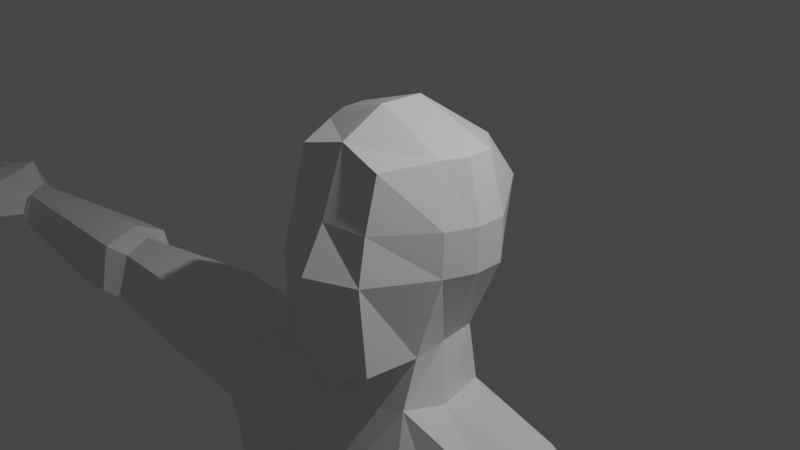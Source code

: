 # Source: Base_Body.blend  (saved by Blender 2.80.75; exported with 4.5.12 LTS)
import bpy
from mathutils import Matrix  # noqa: F401  (used for matrix-valued properties, if any)

bpy.ops.wm.read_factory_settings(use_empty=True)
scene = bpy.context.scene
scene.name = 'Scene'

# ---- collections
col_collection = bpy.data.collections.new('Collection'); scene.collection.children.link(col_collection)

# ---- materials (node trees are filled in below, after node groups)
mat_material = bpy.data.materials.new('Material')
mat_material.alpha_threshold = 0.0
mat_material.use_transparent_shadow = False
mat_material.line_color = (0.0, 0.0, 0.0, 1.0)

# ---- material node trees
mat_material.use_nodes = True; mat_material.node_tree.nodes.clear()
_N = mat_material.node_tree.nodes; _L = mat_material.node_tree.links
n0 = _N.new('ShaderNodeOutputMaterial'); n0.name = 'Material Output'; n0.location = (300, 300)
n1 = _N.new('ShaderNodeBsdfPrincipled'); n1.name = 'Principled BSDF'; n1.location = (10, 300)
n1.distribution = 'GGX'
n1.subsurface_method = 'BURLEY'
n1.inputs[2].default_value = 0.4
n1.inputs[3].default_value = 1.45
n1.inputs[27].default_value = (0.0, 0.0, 0.0, 1.0)
n1.inputs[28].default_value = 1.0
_L.new(n1.outputs[0], n0.inputs[0])
n0.is_active_output = True

# ---- world
world_world = bpy.data.worlds.new('World'); scene.world = world_world
world_world.use_nodes = True; world_world.node_tree.nodes.clear()
_N = world_world.node_tree.nodes; _L = world_world.node_tree.links
n0 = _N.new('ShaderNodeOutputWorld'); n0.name = 'World Output'; n0.location = (300, 300)
n1 = _N.new('ShaderNodeBackground'); n1.name = 'Background'; n1.location = (10, 300)
n1.inputs[0].default_value = (0.05088, 0.05088, 0.05088, 1.0)
_L.new(n1.outputs[0], n0.inputs[0])
n0.is_active_output = True
world_world.color = (0.05088, 0.05088, 0.05088)
world_world.use_sun_shadow = False
world_world.sun_shadow_jitter_overblur = 0.0

# ---- cameras
cam_camera = bpy.data.cameras.new('Camera')
cam_camera.clip_end = 100.0
cam_camera.ortho_scale = 7.314

# ---- lights
light_light = bpy.data.lights.new('Light', 'POINT')
light_light.transmission_factor = 0.0
light_light.energy = 1000.0
light_light.shadow_soft_size = 0.1
light_light.shadow_maximum_resolution = 0.006
light_light.use_absolute_resolution = True

# ---- meshes
me_cube = bpy.data.meshes.new('Cube')
me_cube.from_pydata([(0.4952, 0.7373, 0.8819), (0.3012, 0.6316, -0.6105), (0.5245, -0.7698, 0.8942), (0.5985, -0.9931, -1.189), (0.0, 0.6237, -0.9361), (0.0, -0.7241, 1.04), (0.0, -1.0, -1.54), (0.0, 0.7427, 0.8952), (0.6938, 0.9269, 0.4417), (0.6938, 0.8295, -0.1753), (0.5243, -0.9254, 0.3083), (0.5607, -1.045, -0.1863), (0.0, 0.9905, 0.4338), (0.0, 0.893, -0.1832), (0.0, -1.0, 0.3004), (0.0, -1.275, -0.1942), (0.9002, 0.3333, 0.9471), (0.7672, -0.2301, 0.9391), (0.7062, -0.424, -1.152), (0.7062, 0.3333, -1.061), (0.0, 0.4276, -1.363), (0.0, -0.6167, -1.517), (0.0, 0.2857, 1.273), (0.0, -0.2301, 1.294), (1.099, 0.3201, -0.1863), (0.9657, -0.3466, -0.1863), (1.099, 0.3333, 0.3083), (0.9657, -0.3333, 0.3083), (0.6477, -0.5552, -1.761), (0.7922, 0.3653, -1.701), (0.0, 0.4761, -1.796), (0.0, -0.7466, -1.925), (1.076, -1.154, -2.856), (1.08, 0.7384, -2.715), (0.0, 0.6773, -2.702), (0.0, -0.9567, -2.864), (1.778, -0.9598, -2.827), (1.778, 0.6564, -2.827), (1.884, -0.6292, -1.966), (1.884, 0.3119, -1.932), (3.218, -0.8045, -2.758), (3.042, 0.5076, -2.895), (3.32, -0.6426, -1.997), (3.142, 0.3119, -1.997), (4.852, -0.6733, -2.719), (4.695, 0.2627, -2.753), (4.867, -0.4907, -2.126), (4.711, 0.06698, -2.126), (5.14, -0.7649, -2.68), (5.014, 0.4007, -2.844), (5.163, -0.6292, -2.046), (5.034, 0.2049, -2.046), (5.442, -0.7784, -2.739), (5.356, 0.38, -2.837), (5.475, -0.6084, -2.066), (5.375, 0.1842, -2.065), (7.898, -0.5282, -2.708), (7.856, 0.04648, -2.63), (7.908, -0.3745, -2.297), (7.865, -0.08381, -2.283), (8.023, -0.5077, -2.612), (7.97, 0.03267, -2.557), (8.032, -0.3632, -2.363), (7.978, -0.08982, -2.346), (8.413, -0.493, -2.57), (8.537, 0.1998, -2.476), (8.606, -0.6093, -2.249), (8.836, 0.143, -2.161), (9.174, -0.5312, -2.494), (9.172, 0.2257, -2.4), (9.185, -0.3723, -2.271), (9.114, 0.1027, -2.291), (9.512, -0.4547, -2.487), (9.423, 0.1625, -2.433), (9.521, -0.3211, -2.362), (9.479, 0.06136, -2.373), (9.696, -0.3362, -2.488), (9.603, 0.1315, -2.44), (9.731, -0.2501, -2.417), (9.718, 0.04099, -2.402), (0.9002, 0.05341, 0.9431), (0.7062, -0.04293, -1.106), (0.6932, 0.6282, -6.359), (0.0, 0.02944, 1.283), (1.099, -0.0111, -0.1863), (1.099, 0.002131, 0.3083), (0.8456, -0.1484, -1.775), (0.4482, 0.9557, -8.198), (2.024, -0.1702, -3.05), (1.884, -0.1479, -1.818), (3.045, -0.1557, -2.978), (3.32, -0.1613, -1.85), (4.653, -0.1485, -2.719), (4.867, -0.1485, -1.978), (4.945, -0.1479, -2.811), (5.163, -0.1479, -1.899), (5.443, -0.1816, -2.918), (5.475, -0.148, -1.918), (7.839, -0.1817, -2.708), (7.908, -0.1591, -2.173), (7.98, -0.1422, -2.677), (8.032, -0.1606, -2.288), (8.16, -0.08944, -2.635), (8.613, -0.153, -2.134), (8.975, -0.1355, -2.494), (9.185, -0.1355, -2.243), (9.312, -0.1221, -2.487), (9.521, -0.1221, -2.338), (9.737, -0.1051, -2.481), (9.789, -0.07786, -2.476), (8.265, -0.8295, -2.64), (8.35, -0.9393, -2.409), (8.332, -0.6593, -2.52), (8.588, -0.6675, -2.335), (8.475, -0.9758, -2.663), (8.559, -1.076, -2.467), (8.448, -0.7914, -2.615), (8.725, -0.8903, -2.392), (8.669, -1.031, -2.665), (8.72, -1.096, -2.57), (8.772, -0.9268, -2.643), (8.831, -0.9713, -2.52), (0.5857, 0.8724, -6.921), (0.9745, 0.8528, -3.804), (0.0, -1.109, -3.837), (0.0, 0.8874, -3.817), (0.9257, -1.299, -3.956), (1.76, -0.133, -3.975), (1.662, 0.6861, -3.945), (1.529, -0.9806, -4.064), (0.1093, -0.09432, -8.264), (0.0, -1.003, -6.365), (0.0, 0.7732, -6.35), (0.7251, -0.876, -6.386), (1.42, -0.1022, -6.338), (1.357, 0.4979, -6.338), (1.357, -0.7101, -6.338), (0.0, -1.109, -6.884), (0.0, 0.899, -7.0), (0.6193, -0.9119, -6.921), (1.635, -0.09556, -6.849), (1.297, 0.4867, -6.899), (1.434, -0.7083, -6.876), (0.0, -0.1036, -8.303), (0.0, -1.091, -8.209), (0.0, 0.5258, -8.031), (0.1093, -1.078, -8.264), (1.825, -0.09632, -7.939), (1.407, 0.6824, -8.007), (1.595, -0.8768, -7.939), (0.7041, -0.09506, -11.72), (0.791, 0.637, -11.72), (1.926, -0.09678, -11.69), (1.727, 0.5692, -11.7), (0.7617, -0.9559, -11.73), (1.645, -0.7575, -11.7), (0.7781, -0.09551, -12.16), (0.9149, 0.5774, -12.17), (1.867, -0.09705, -12.14), (1.714, 0.4228, -12.19), (0.7538, -0.8229, -12.16), (1.689, -0.6981, -12.15), (0.6882, -0.04515, -13.49), (0.7757, 0.6788, -13.48), (2.105, -0.09656, -13.46), (1.886, 0.6357, -13.47), (0.7345, -0.7792, -13.49), (1.801, -0.8181, -13.46), (0.9795, -0.09629, -16.51), (1.053, 0.5165, -16.49), (1.868, -0.09754, -16.49), (1.723, 0.3866, -16.5), (0.9491, -0.578, -16.51), (1.723, -0.5879, -16.5), (0.7557, -0.09454, -17.08), (0.9502, 0.724, -17.07), (2.169, -0.09654, -17.05), (1.865, 0.5929, -17.07), (0.7557, -1.078, -17.08), (2.079, -0.7346, -17.02), (0.7697, -0.09456, -17.86), (1.012, 0.7763, -17.85), (2.183, -0.09656, -17.83), (1.953, 0.674, -17.84), (0.7697, -1.078, -17.86), (2.093, -0.7347, -17.8), (0.7557, -1.078, -17.08), (2.021, -0.877, -17.07), (0.7697, -1.078, -17.86), (2.035, -0.8771, -17.84), (0.8973, -1.966, -17.37), (1.953, -1.84, -17.36), (0.8587, -1.962, -17.79), (1.966, -1.84, -17.84), (1.097, -2.473, -17.52), (1.59, -2.389, -17.51), (1.103, -2.473, -17.84), (1.596, -2.389, -17.83), (2.004, 0.5569, -2.798), (2.031, -0.8603, -2.777), (2.126, -0.5869, -2.012), (2.099, 0.2678, -1.987), (2.126, -0.1508, -1.878), (2.189, -0.1666, -2.978), (0.1652, -1.052, -8.583), (1.606, -0.8706, -8.519), (1.85, -0.1079, -8.549), (1.464, 0.6617, -8.541), (0.4965, 0.9219, -8.555), (0.1708, -0.08413, -8.572)], [], [(21, 18, 3, 6), (27, 17, 2, 10), (12, 7, 0, 8), (10, 2, 5, 14), (17, 23, 5, 2), (3, 11, 15, 6), (11, 10, 14, 15), (4, 13, 9, 1), (13, 12, 8, 9), (18, 25, 11, 3), (25, 27, 10, 11), (9, 8, 26, 24), (84, 85, 27, 25), (1, 9, 24, 19), (81, 84, 25, 18), (0, 7, 22, 16), (80, 83, 23, 17), (8, 0, 16, 26), (85, 80, 17, 27), (4, 1, 19, 20), (81, 18, 28, 86), (28, 31, 35, 32), (18, 21, 31, 28), (20, 19, 29, 30), (88, 36, 129, 127), (30, 29, 33, 34), (33, 29, 39, 37), (203, 198, 41, 90), (28, 32, 36, 38), (86, 28, 38, 89), (33, 37, 128, 123), (42, 40, 44, 46), (200, 199, 40, 42), (202, 200, 42, 91), (198, 201, 43, 41), (45, 47, 51, 49), (91, 42, 46, 93), (41, 43, 47, 45), (90, 41, 45, 92), (50, 48, 52, 54), (92, 45, 49, 94), (46, 44, 48, 50), (93, 46, 50, 95), (97, 54, 58, 99), (95, 50, 54, 97), (49, 51, 55, 53), (94, 49, 53, 96), (57, 59, 63, 61), (53, 55, 59, 57), (96, 53, 57, 98), (54, 52, 56, 58), (62, 60, 110, 111), (98, 57, 61, 100), (58, 56, 60, 62), (99, 58, 62, 101), (67, 69, 65), (101, 62, 66, 103), (61, 63, 67, 65), (100, 61, 65, 102), (69, 71, 75, 73), (102, 65, 69, 104), (66, 64, 68, 70), (103, 66, 70, 105), (74, 72, 76, 78), (104, 69, 73, 106), (70, 68, 72, 74), (105, 70, 74, 107), (109, 78, 76, 108), (107, 74, 78, 109), (73, 75, 79, 77), (106, 73, 77, 108), (72, 106, 108, 76), (75, 107, 109, 79), (79, 109, 108, 77), (71, 105, 107, 75), (68, 104, 106, 72), (67, 103, 105, 71), (64, 102, 104, 68), (60, 100, 102, 64), (63, 101, 103, 67), (59, 99, 101, 63), (56, 98, 100, 60), (52, 96, 98, 56), (48, 94, 96, 52), (51, 95, 97, 55), (55, 97, 99, 59), (47, 93, 95, 51), (44, 92, 94, 48), (40, 90, 92, 44), (43, 91, 93, 47), (201, 202, 91, 43), (32, 35, 124, 126), (29, 86, 89, 39), (199, 203, 90, 40), (37, 88, 127, 128), (19, 81, 86, 29), (26, 16, 80, 85), (16, 22, 83, 80), (19, 24, 84, 81), (24, 26, 85, 84), (113, 111, 115, 117), (60, 64, 112, 110), (66, 62, 111, 113), (64, 66, 113, 112), (114, 116, 120, 118), (112, 113, 117, 116), (110, 112, 116, 114), (111, 110, 114, 115), (119, 118, 120, 121), (115, 114, 118, 119), (117, 115, 119, 121), (116, 117, 121, 120), (128, 127, 134, 135), (129, 126, 133, 136), (126, 124, 131, 133), (123, 128, 135, 82), (36, 32, 126, 129), (34, 33, 123, 125), (132, 82, 122, 138), (135, 134, 140, 141), (136, 133, 139, 142), (133, 131, 137, 139), (125, 123, 82, 132), (127, 129, 136, 134), (140, 142, 149, 147), (138, 122, 87, 145), (141, 140, 147, 148), (142, 139, 146, 149), (134, 136, 142, 140), (82, 135, 141, 122), (143, 130, 146, 144), (207, 206, 152, 153), (205, 204, 154, 155), (145, 87, 130, 143), (122, 141, 148, 87), (139, 137, 144, 146), (151, 153, 159, 157), (154, 150, 156, 160), (209, 208, 151, 150), (206, 205, 155, 152), (204, 209, 150, 154), (208, 207, 153, 151), (161, 160, 166, 167), (158, 161, 167, 164), (150, 151, 157, 156), (152, 155, 161, 158), (155, 154, 160, 161), (153, 152, 158, 159), (163, 165, 171, 169), (166, 162, 168, 172), (159, 158, 164, 165), (160, 156, 162, 166), (157, 159, 165, 163), (156, 157, 163, 162), (173, 172, 178, 179), (170, 173, 179, 176), (162, 163, 169, 168), (164, 167, 173, 170), (167, 166, 172, 173), (165, 164, 170, 171), (175, 177, 183, 181), (178, 174, 180, 184), (171, 170, 176, 177), (172, 168, 174, 178), (169, 171, 177, 175), (168, 169, 175, 174), (180, 181, 183, 182), (184, 180, 182, 185), (174, 175, 181, 180), (176, 179, 185, 182), (184, 185, 189, 188), (177, 176, 182, 183), (186, 188, 192, 190), (185, 179, 187, 189), (179, 178, 186, 187), (178, 184, 188, 186), (193, 191, 195, 197), (187, 186, 190, 191), (189, 187, 191, 193), (188, 189, 193, 192), (195, 194, 196, 197), (192, 193, 197, 196), (190, 192, 196, 194), (191, 190, 194, 195), (67, 71, 69), (36, 88, 203, 199), (39, 89, 202, 201), (37, 39, 201, 198), (89, 38, 200, 202), (38, 36, 199, 200), (88, 37, 198, 203), (87, 148, 207, 208), (146, 130, 209, 204), (147, 149, 205, 206), (130, 87, 208, 209), (149, 146, 204, 205), (148, 147, 206, 207)])
_uv = me_cube.uv_layers.new(name='UVMap')
_uv.uv.foreach_set('vector', [0.5, 0.9167, 0.625, 0.9167, 0.625, 1.0, 0.5, 1.0, 0.2942, 0.6667, 0.375, 0.6667, 0.375, 0.75, 0.2942, 0.75, 0.7942, 0.625, 0.875, 0.625, 0.875, 0.75, 0.7942, 0.75, 0.5442, 0.25, 0.625, 0.25, 0.625, 0.375, 0.5442, 0.375, 0.375, 0.1667, 0.5, 0.1667, 0.5, 0.25, 0.375, 0.25, 0.375, 0.25, 0.4608, 0.25, 0.4608, 0.375, 0.375, 0.375, 0.4608, 0.25, 0.5442, 0.25, 0.5442, 0.375, 0.4608, 0.375, 0.625, 0.625, 0.7108, 0.625, 0.7108, 0.75, 0.625, 0.75, 0.7108, 0.625, 0.7942, 0.625, 0.7942, 0.75, 0.7108, 0.75, 0.125, 0.6667, 0.2108, 0.6667, 0.2108, 0.75, 0.125, 0.75, 0.2108, 0.6667, 0.2942, 0.6667, 0.2942, 0.75, 0.2108, 0.75, 0.2108, 0.5, 0.2942, 0.5, 0.2942, 0.5833, 0.2108, 0.5833, 0.2108, 0.6247, 0.2942, 0.6247, 0.2942, 0.6667, 0.2108, 0.6667, 0.125, 0.5, 0.2108, 0.5, 0.2108, 0.5833, 0.125, 0.5833, 0.125, 0.6247, 0.2108, 0.6247, 0.2108, 0.6667, 0.125, 0.6667, 0.375, 0.0, 0.5, 0.0, 0.5, 0.08333, 0.375, 0.08333, 0.375, 0.1247, 0.5, 0.1247, 0.5, 0.1667, 0.375, 0.1667, 0.2942, 0.5, 0.375, 0.5, 0.375, 0.5833, 0.2942, 0.5833, 0.2942, 0.6247, 0.375, 0.6247, 0.375, 0.6667, 0.2942, 0.6667, 0.5, 0.75, 0.625, 0.75, 0.625, 0.8333, 0.5, 0.8333, 0.125, 0.6247, 0.125, 0.6667, 0.125, 0.6667, 0.125, 0.6247, 0.625, 0.9167, 0.5, 0.9167, 0.5, 0.9167, 0.625, 0.9167, 0.625, 0.9167, 0.5, 0.9167, 0.5, 0.9167, 0.625, 0.9167, 0.5, 0.8333, 0.625, 0.8333, 0.625, 0.8333, 0.5, 0.8333, 0.625, 0.8747, 0.625, 0.9167, 0.625, 0.9167, 0.625, 0.8747, 0.5, 0.8333, 0.625, 0.8333, 0.625, 0.8333, 0.5, 0.8333, 0.625, 0.8333, 0.625, 0.8333, 0.625, 0.8333, 0.625, 0.8333, 0.625, 0.8747, 0.625, 0.8333, 0.625, 0.8333, 0.625, 0.8747, 0.625, 0.9167, 0.625, 0.9167, 0.625, 0.9167, 0.625, 0.9167, 0.125, 0.6247, 0.125, 0.6667, 0.125, 0.6667, 0.125, 0.6247, 0.625, 0.8333, 0.625, 0.8333, 0.625, 0.8333, 0.625, 0.8333, 0.625, 0.9167, 0.625, 0.9167, 0.625, 0.9167, 0.625, 0.9167, 0.625, 0.9167, 0.625, 0.9167, 0.625, 0.9167, 0.625, 0.9167, 0.125, 0.6247, 0.125, 0.6667, 0.125, 0.6667, 0.125, 0.6247, 0.625, 0.8333, 0.625, 0.8333, 0.625, 0.8333, 0.625, 0.8333, 0.625, 0.8333, 0.625, 0.8333, 0.625, 0.8333, 0.625, 0.8333, 0.125, 0.6247, 0.125, 0.6667, 0.125, 0.6667, 0.125, 0.6247, 0.625, 0.8333, 0.625, 0.8333, 0.625, 0.8333, 0.625, 0.8333, 0.625, 0.8747, 0.625, 0.8333, 0.625, 0.8333, 0.625, 0.8747, 0.625, 0.9167, 0.625, 0.9167, 0.625, 0.9167, 0.625, 0.9167, 0.625, 0.8747, 0.625, 0.8333, 0.625, 0.8333, 0.625, 0.8747, 0.625, 0.9167, 0.625, 0.9167, 0.625, 0.9167, 0.625, 0.9167, 0.125, 0.6247, 0.125, 0.6667, 0.125, 0.6667, 0.125, 0.6247, 0.125, 0.6247, 0.125, 0.6667, 0.125, 0.6667, 0.125, 0.6247, 0.125, 0.6247, 0.125, 0.6667, 0.125, 0.6667, 0.125, 0.6247, 0.625, 0.8333, 0.625, 0.8333, 0.625, 0.8333, 0.625, 0.8333, 0.625, 0.8747, 0.625, 0.8333, 0.625, 0.8333, 0.625, 0.8747, 0.625, 0.8333, 0.625, 0.8333, 0.625, 0.8333, 0.625, 0.8333, 0.625, 0.8333, 0.625, 0.8333, 0.625, 0.8333, 0.625, 0.8333, 0.625, 0.8747, 0.625, 0.8333, 0.625, 0.8333, 0.625, 0.8747, 0.625, 0.9167, 0.625, 0.9167, 0.625, 0.9167, 0.625, 0.9167, 0.625, 0.9167, 0.625, 0.9167, 0.625, 0.9167, 0.625, 0.9167, 0.625, 0.8747, 0.625, 0.8333, 0.625, 0.8333, 0.625, 0.8747, 0.625, 0.9167, 0.625, 0.9167, 0.625, 0.9167, 0.625, 0.9167, 0.125, 0.6247, 0.125, 0.6667, 0.125, 0.6667, 0.125, 0.6247, 0.0, 0.0, 0.0, 0.0, 0.0, 0.0, 0.125, 0.6247, 0.125, 0.6667, 0.125, 0.6667, 0.125, 0.6247, 0.625, 0.8333, 0.625, 0.8333, 0.625, 0.8333, 0.625, 0.8333, 0.625, 0.8747, 0.625, 0.8333, 0.625, 0.8333, 0.625, 0.8747, 0.625, 0.8333, 0.625, 0.8333, 0.625, 0.8333, 0.625, 0.8333, 0.625, 0.8747, 0.625, 0.8333, 0.625, 0.8333, 0.625, 0.8747, 0.625, 0.9167, 0.625, 0.9167, 0.625, 0.9167, 0.625, 0.9167, 0.125, 0.6247, 0.125, 0.6667, 0.125, 0.6667, 0.125, 0.6247, 0.625, 0.9167, 0.625, 0.9167, 0.625, 0.9167, 0.625, 0.9167, 0.625, 0.8747, 0.625, 0.8333, 0.625, 0.8333, 0.625, 0.8747, 0.625, 0.9167, 0.625, 0.9167, 0.625, 0.9167, 0.625, 0.9167, 0.125, 0.6247, 0.125, 0.6667, 0.125, 0.6667, 0.125, 0.6247, 0.125, 0.6247, 0.125, 0.6667, 0.125, 0.6667, 0.125, 0.6247, 0.125, 0.6247, 0.125, 0.6667, 0.125, 0.6667, 0.125, 0.6247, 0.625, 0.8333, 0.625, 0.8333, 0.625, 0.8333, 0.625, 0.8333, 0.625, 0.8747, 0.625, 0.8333, 0.625, 0.8333, 0.625, 0.8747, 0.625, 0.9167, 0.625, 0.8747, 0.625, 0.8747, 0.625, 0.9167, 0.125, 0.5833, 0.125, 0.6247, 0.125, 0.6247, 0.125, 0.5833, 0.125, 0.5833, 0.125, 0.6247, 0.125, 0.6247, 0.125, 0.5833, 0.125, 0.5833, 0.125, 0.6247, 0.125, 0.6247, 0.125, 0.5833, 0.625, 0.9167, 0.625, 0.8747, 0.625, 0.8747, 0.625, 0.9167, 0.125, 0.5833, 0.125, 0.6247, 0.125, 0.6247, 0.125, 0.5833, 0.625, 0.9167, 0.625, 0.8747, 0.625, 0.8747, 0.625, 0.9167, 0.625, 0.9167, 0.625, 0.8747, 0.625, 0.8747, 0.625, 0.9167, 0.125, 0.5833, 0.125, 0.6247, 0.125, 0.6247, 0.125, 0.5833, 0.125, 0.5833, 0.125, 0.6247, 0.125, 0.6247, 0.125, 0.5833, 0.625, 0.9167, 0.625, 0.8747, 0.625, 0.8747, 0.625, 0.9167, 0.625, 0.9167, 0.625, 0.8747, 0.625, 0.8747, 0.625, 0.9167, 0.625, 0.9167, 0.625, 0.8747, 0.625, 0.8747, 0.625, 0.9167, 0.125, 0.5833, 0.125, 0.6247, 0.125, 0.6247, 0.125, 0.5833, 0.125, 0.5833, 0.125, 0.6247, 0.125, 0.6247, 0.125, 0.5833, 0.125, 0.5833, 0.125, 0.6247, 0.125, 0.6247, 0.125, 0.5833, 0.625, 0.9167, 0.625, 0.8747, 0.625, 0.8747, 0.625, 0.9167, 0.625, 0.9167, 0.625, 0.8747, 0.625, 0.8747, 0.625, 0.9167, 0.125, 0.5833, 0.125, 0.6247, 0.125, 0.6247, 0.125, 0.5833, 0.125, 0.5833, 0.125, 0.6247, 0.125, 0.6247, 0.125, 0.5833, 0.625, 0.9167, 0.5, 0.9167, 0.5, 0.9167, 0.625, 0.9167, 0.125, 0.5833, 0.125, 0.6247, 0.125, 0.6247, 0.125, 0.5833, 0.625, 0.9167, 0.625, 0.8747, 0.625, 0.8747, 0.625, 0.9167, 0.625, 0.8333, 0.625, 0.8747, 0.625, 0.8747, 0.625, 0.8333, 0.125, 0.5833, 0.125, 0.6247, 0.125, 0.6247, 0.125, 0.5833, 0.2942, 0.5833, 0.375, 0.5833, 0.375, 0.6247, 0.2942, 0.6247, 0.375, 0.08333, 0.5, 0.08333, 0.5, 0.1247, 0.375, 0.1247, 0.125, 0.5833, 0.2108, 0.5833, 0.2108, 0.6247, 0.125, 0.6247, 0.2108, 0.5833, 0.2942, 0.5833, 0.2942, 0.6247, 0.2108, 0.6247, 0.125, 0.6667, 0.125, 0.6667, 0.125, 0.6667, 0.125, 0.6667, 0.625, 0.9167, 0.625, 0.9167, 0.625, 0.9167, 0.625, 0.9167, 0.125, 0.6667, 0.125, 0.6667, 0.125, 0.6667, 0.125, 0.6667, 0.625, 0.9167, 0.625, 0.9167, 0.625, 0.9167, 0.625, 0.9167, 0.625, 0.9167, 0.625, 0.9167, 0.625, 0.9167, 0.625, 0.9167, 0.625, 0.9167, 0.625, 0.9167, 0.625, 0.9167, 0.625, 0.9167, 0.625, 0.9167, 0.625, 0.9167, 0.625, 0.9167, 0.625, 0.9167, 0.625, 0.9167, 0.625, 0.9167, 0.625, 0.9167, 0.625, 0.9167, 0.625, 0.9167, 0.625, 0.9167, 0.625, 0.9167, 0.625, 0.9167, 0.625, 0.9167, 0.625, 0.9167, 0.625, 0.9167, 0.625, 0.9167, 0.125, 0.6667, 0.125, 0.6667, 0.125, 0.6667, 0.125, 0.6667, 0.625, 0.9167, 0.625, 0.9167, 0.625, 0.9167, 0.625, 0.9167, 0.625, 0.8333, 0.625, 0.8747, 0.625, 0.8747, 0.625, 0.8333, 0.625, 0.9167, 0.625, 0.9167, 0.625, 0.9167, 0.625, 0.9167, 0.625, 0.9167, 0.5, 0.9167, 0.5, 0.9167, 0.625, 0.9167, 0.625, 0.8333, 0.625, 0.8333, 0.625, 0.8333, 0.625, 0.8333, 0.625, 0.9167, 0.625, 0.9167, 0.625, 0.9167, 0.625, 0.9167, 0.5, 0.8333, 0.625, 0.8333, 0.625, 0.8333, 0.5, 0.8333, 0.5, 0.8333, 0.625, 0.8333, 0.625, 0.8333, 0.5, 0.8333, 0.625, 0.8333, 0.625, 0.8747, 0.625, 0.8747, 0.625, 0.8333, 0.625, 0.9167, 0.625, 0.9167, 0.625, 0.9167, 0.625, 0.9167, 0.625, 0.9167, 0.5, 0.9167, 0.5, 0.9167, 0.625, 0.9167, 0.5, 0.8333, 0.625, 0.8333, 0.625, 0.8333, 0.5, 0.8333, 0.625, 0.8747, 0.625, 0.9167, 0.625, 0.9167, 0.625, 0.8747, 0.625, 0.8747, 0.625, 0.9167, 0.625, 0.9167, 0.625, 0.8747, 0.5, 0.8333, 0.625, 0.8333, 0.625, 0.8333, 0.5, 0.8333, 0.625, 0.8333, 0.625, 0.8747, 0.625, 0.8747, 0.625, 0.8333, 0.625, 0.9167, 0.625, 0.9167, 0.625, 0.9167, 0.625, 0.9167, 0.625, 0.8747, 0.625, 0.9167, 0.625, 0.9167, 0.625, 0.8747, 0.625, 0.8333, 0.625, 0.8333, 0.625, 0.8333, 0.625, 0.8333, 0.5, 0.8747, 0.625, 0.8747, 0.625, 0.9167, 0.5, 0.9167, 0.625, 0.8333, 0.625, 0.8747, 0.625, 0.8747, 0.625, 0.8333, 0.625, 0.9167, 0.625, 0.9167, 0.625, 0.9167, 0.625, 0.9167, 0.5, 0.8333, 0.625, 0.8333, 0.625, 0.8747, 0.5, 0.8747, 0.625, 0.8333, 0.625, 0.8333, 0.625, 0.8333, 0.625, 0.8333, 0.625, 0.9167, 0.5, 0.9167, 0.5, 0.9167, 0.625, 0.9167, 0.625, 0.8333, 0.625, 0.8333, 0.625, 0.8333, 0.625, 0.8333, 0.625, 0.9167, 0.625, 0.8747, 0.625, 0.8747, 0.625, 0.9167, 0.625, 0.8747, 0.625, 0.8333, 0.625, 0.8333, 0.625, 0.8747, 0.625, 0.8747, 0.625, 0.9167, 0.625, 0.9167, 0.625, 0.8747, 0.625, 0.9167, 0.625, 0.8747, 0.625, 0.8747, 0.625, 0.9167, 0.625, 0.8333, 0.625, 0.8333, 0.625, 0.8333, 0.625, 0.8333, 0.625, 0.9167, 0.625, 0.9167, 0.625, 0.9167, 0.625, 0.9167, 0.625, 0.8747, 0.625, 0.9167, 0.625, 0.9167, 0.625, 0.8747, 0.625, 0.8747, 0.625, 0.8333, 0.625, 0.8333, 0.625, 0.8747, 0.625, 0.8747, 0.625, 0.9167, 0.625, 0.9167, 0.625, 0.8747, 0.625, 0.9167, 0.625, 0.9167, 0.625, 0.9167, 0.625, 0.9167, 0.625, 0.8333, 0.625, 0.8747, 0.625, 0.8747, 0.625, 0.8333, 0.625, 0.8333, 0.625, 0.8333, 0.625, 0.8333, 0.625, 0.8333, 0.625, 0.9167, 0.625, 0.8747, 0.625, 0.8747, 0.625, 0.9167, 0.625, 0.8333, 0.625, 0.8747, 0.625, 0.8747, 0.625, 0.8333, 0.625, 0.9167, 0.625, 0.8747, 0.625, 0.8747, 0.625, 0.9167, 0.625, 0.8333, 0.625, 0.8333, 0.625, 0.8333, 0.625, 0.8333, 0.625, 0.8747, 0.625, 0.8333, 0.625, 0.8333, 0.625, 0.8747, 0.625, 0.9167, 0.625, 0.9167, 0.625, 0.9167, 0.625, 0.9167, 0.625, 0.8747, 0.625, 0.9167, 0.625, 0.9167, 0.625, 0.8747, 0.625, 0.8747, 0.625, 0.8333, 0.625, 0.8333, 0.625, 0.8747, 0.625, 0.8747, 0.625, 0.9167, 0.625, 0.9167, 0.625, 0.8747, 0.625, 0.9167, 0.625, 0.9167, 0.625, 0.9167, 0.625, 0.9167, 0.625, 0.8333, 0.625, 0.8747, 0.625, 0.8747, 0.625, 0.8333, 0.625, 0.8333, 0.625, 0.8333, 0.625, 0.8333, 0.625, 0.8333, 0.625, 0.9167, 0.625, 0.8747, 0.625, 0.8747, 0.625, 0.9167, 0.625, 0.8333, 0.625, 0.8747, 0.625, 0.8747, 0.625, 0.8333, 0.625, 0.9167, 0.625, 0.8747, 0.625, 0.8747, 0.625, 0.9167, 0.625, 0.8333, 0.625, 0.8333, 0.625, 0.8333, 0.625, 0.8333, 0.625, 0.8747, 0.625, 0.8333, 0.625, 0.8333, 0.625, 0.8747, 0.625, 0.8747, 0.625, 0.8333, 0.625, 0.8333, 0.625, 0.8747, 0.625, 0.9167, 0.625, 0.8747, 0.625, 0.8747, 0.625, 0.9167, 0.625, 0.8747, 0.625, 0.8333, 0.625, 0.8333, 0.625, 0.8747, 0.625, 0.8747, 0.625, 0.9167, 0.625, 0.9167, 0.625, 0.8747, 0.625, 0.9167, 0.625, 0.9167, 0.625, 0.9167, 0.625, 0.9167, 0.625, 0.8333, 0.625, 0.8747, 0.625, 0.8747, 0.625, 0.8333, 0.625, 0.9167, 0.625, 0.9167, 0.625, 0.9167, 0.625, 0.9167, 0.625, 0.9167, 0.625, 0.9167, 0.625, 0.9167, 0.625, 0.9167, 0.625, 0.9167, 0.625, 0.9167, 0.625, 0.9167, 0.625, 0.9167, 0.625, 0.9167, 0.625, 0.9167, 0.625, 0.9167, 0.625, 0.9167, 0.625, 0.9167, 0.625, 0.9167, 0.625, 0.9167, 0.625, 0.9167, 0.625, 0.9167, 0.625, 0.9167, 0.625, 0.9167, 0.625, 0.9167, 0.625, 0.9167, 0.625, 0.9167, 0.625, 0.9167, 0.625, 0.9167, 0.625, 0.9167, 0.625, 0.9167, 0.625, 0.9167, 0.625, 0.9167, 0.625, 0.9167, 0.625, 0.9167, 0.625, 0.9167, 0.625, 0.9167, 0.625, 0.9167, 0.625, 0.9167, 0.625, 0.9167, 0.625, 0.9167, 0.625, 0.9167, 0.625, 0.9167, 0.625, 0.9167, 0.625, 0.9167, 0.625, 0.9167, 0.625, 0.9167, 0.625, 0.9167, 0.625, 0.9167, 0.0, 0.0, 0.0, 0.0, 0.0, 0.0, 0.625, 0.9167, 0.625, 0.8747, 0.625, 0.8747, 0.625, 0.9167, 0.125, 0.5833, 0.125, 0.6247, 0.125, 0.6247, 0.125, 0.5833, 0.625, 0.8333, 0.625, 0.8333, 0.625, 0.8333, 0.625, 0.8333, 0.125, 0.6247, 0.125, 0.6667, 0.125, 0.6667, 0.125, 0.6247, 0.625, 0.9167, 0.625, 0.9167, 0.625, 0.9167, 0.625, 0.9167, 0.625, 0.8747, 0.625, 0.8333, 0.625, 0.8333, 0.625, 0.8747, 0.625, 0.8333, 0.625, 0.8333, 0.625, 0.8333, 0.625, 0.8333, 0.625, 0.9167, 0.625, 0.8747, 0.625, 0.8747, 0.625, 0.9167, 0.625, 0.8747, 0.625, 0.9167, 0.625, 0.9167, 0.625, 0.8747, 0.625, 0.8747, 0.625, 0.8333, 0.625, 0.8333, 0.625, 0.8747, 0.625, 0.9167, 0.625, 0.9167, 0.625, 0.9167, 0.625, 0.9167, 0.625, 0.8333, 0.625, 0.8747, 0.625, 0.8747, 0.625, 0.8333])
me_cube.materials.append(mat_material)
me_cube.use_remesh_preserve_volume = False
me_cube.use_remesh_preserve_attributes = False
me_cube.use_mirror_vertex_groups = False
me_cube.update()

# ---- objects
ob_cube = bpy.data.objects.new('Cube', me_cube)
ob_light = bpy.data.objects.new('Light', light_light)
ob_camera = bpy.data.objects.new('Camera', cam_camera)

# ---- transforms, parenting, visibility, modifiers, constraints
ob_cube.location = (0.0, 0.0, 0.0)
ob_cube.lock_rotations_4d = False
ob_cube.empty_display_type = 'ARROWS'
ob_cube.lineart.crease_threshold = 0.0
_m = ob_cube.modifiers.new('Mirror', 'MIRROR')
_m.use_clip = True
ob_light.location = (4.076, 1.005, 5.904)
ob_light.rotation_euler = (0.6503, 0.05522, 1.866)
ob_light.lock_rotations_4d = False
ob_light.empty_display_type = 'ARROWS'
ob_light.color = (0.0, 0.0, 0.0, 0.0)
ob_light.lineart.crease_threshold = 0.0
ob_camera.location = (7.359, -6.926, 4.958)
ob_camera.rotation_euler = (1.109, 0.0, 0.8149)
ob_camera.lock_rotations_4d = False
ob_camera.empty_display_type = 'ARROWS'
ob_camera.color = (0.0, 0.0, 0.0, 0.0)
ob_camera.display_type = 'WIRE'
ob_camera.lineart.crease_threshold = 0.0

# ---- collection membership
col_collection.objects.link(ob_cube)
col_collection.objects.link(ob_light)
col_collection.objects.link(ob_camera)

# ---- scene / render settings (as saved in the file)
scene.camera = ob_camera
scene.frame_start = 1; scene.frame_end = 250; scene.frame_set(2)
scene.render.engine = 'BLENDER_EEVEE_NEXT'
scene.cycles.use_denoising = False
scene.cycles.samples = 128
scene.cycles.sampling_pattern = 'TABULATED_SOBOL'
scene.cycles.use_adaptive_sampling = False
scene.cycles.use_light_tree = False
scene.view_settings.view_transform = 'Filmic'
bpy.context.view_layer.update()
